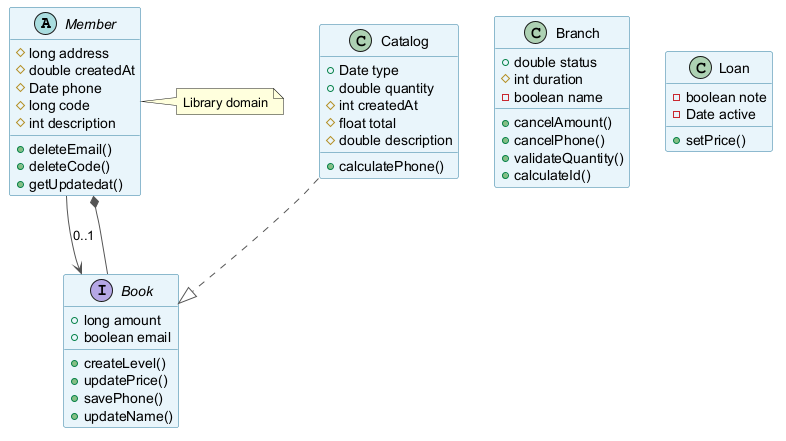

The diagram above was rendered by PlantUML. Its source (embedded in the PNG):
@startuml
skinparam backgroundColor #FFFFFF
skinparam classBackgroundColor #E8F4FA
skinparam classBorderColor #2C7DA0
skinparam ArrowColor #555555
abstract class Member {
  #long address
  #double createdAt
  #Date phone
  #long code
  #int description
  +deleteEmail()
  +deleteCode()
  +getUpdatedat()
}
class Branch {
  +double status
  #int duration
  -boolean name
  +cancelAmount()
  +cancelPhone()
  +validateQuantity()
  +calculateId()
}
class Loan {
  -boolean note
  -Date active
  +setPrice()
}
class Catalog {
  +Date type
  +double quantity
  #int createdAt
  #float total
  #double description
  +calculatePhone()
}
interface Book {
  +long amount
  +boolean email
  +createLevel()
  +updatePrice()
  +savePhone()
  +updateName()
}
Catalog ..|> Book
Member --> Book : "0..1"
Book --* Member
note right of Member : Library domain
@enduml